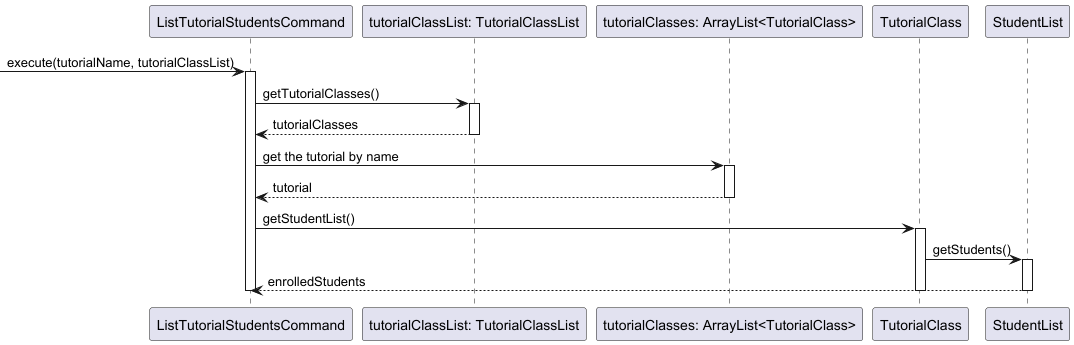

The diagram above was rendered by PlantUML. Its source (embedded in the PNG):
@startuml


participant "ListTutorialStudentsCommand" as LTSC
participant "tutorialClassList: TutorialClassList" as TCL
participant "tutorialClasses: ArrayList<TutorialClass>" as List
participant "TutorialClass" as TC
participant "StudentList" as SL

-> LTSC: execute(tutorialName, tutorialClassList)
activate LTSC

LTSC -> TCL: getTutorialClasses()
activate TCL
TCL --> LTSC: tutorialClasses
deactivate TCL


    LTSC -> List: get the tutorial by name
    activate List
    List --> LTSC: tutorial
    deactivate List


        LTSC -> TC: getStudentList()
        activate TC
        TC -> SL: getStudents()
        activate SL
        SL --> LTSC: enrolledStudents
        deactivate SL
        deactivate TC






deactivate LTSC

@enduml